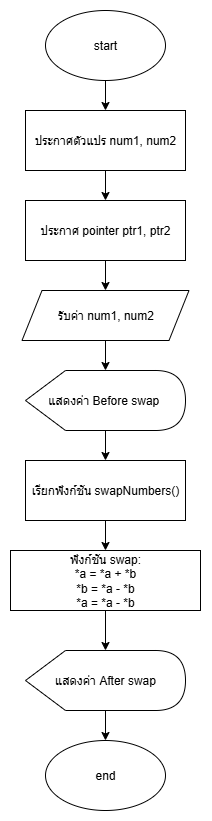

The diagram above was exported from draw.io. Its source (the exported page's mxGraphModel, read from the mxfile embedded in the PNG):
<mxGraphModel dx="831" dy="659" grid="1" gridSize="10" guides="1" tooltips="1" connect="1" arrows="1" fold="1" page="1" pageScale="1" pageWidth="827" pageHeight="1169" math="0" shadow="0">
  <root>
    <mxCell id="0" />
    <mxCell id="1" parent="0" />
    <mxCell id="GKDhshnFw8bmRvx21j7_-4" value="" style="edgeStyle=orthogonalEdgeStyle;rounded=0;orthogonalLoop=1;jettySize=auto;html=1;" edge="1" parent="1" source="GKDhshnFw8bmRvx21j7_-1" target="GKDhshnFw8bmRvx21j7_-3">
      <mxGeometry relative="1" as="geometry" />
    </mxCell>
    <mxCell id="GKDhshnFw8bmRvx21j7_-1" value="start" style="ellipse;whiteSpace=wrap;html=1;" vertex="1" parent="1">
      <mxGeometry x="353" y="60" width="120" height="70" as="geometry" />
    </mxCell>
    <mxCell id="GKDhshnFw8bmRvx21j7_-2" value="end" style="ellipse;whiteSpace=wrap;html=1;" vertex="1" parent="1">
      <mxGeometry x="353" y="790" width="120" height="70" as="geometry" />
    </mxCell>
    <mxCell id="GKDhshnFw8bmRvx21j7_-6" value="" style="edgeStyle=orthogonalEdgeStyle;rounded=0;orthogonalLoop=1;jettySize=auto;html=1;" edge="1" parent="1" source="GKDhshnFw8bmRvx21j7_-3" target="GKDhshnFw8bmRvx21j7_-5">
      <mxGeometry relative="1" as="geometry" />
    </mxCell>
    <mxCell id="GKDhshnFw8bmRvx21j7_-3" value="ประกาศตัวแปร num1, num2" style="rounded=0;whiteSpace=wrap;html=1;" vertex="1" parent="1">
      <mxGeometry x="333" y="160" width="160" height="60" as="geometry" />
    </mxCell>
    <mxCell id="GKDhshnFw8bmRvx21j7_-8" value="" style="edgeStyle=orthogonalEdgeStyle;rounded=0;orthogonalLoop=1;jettySize=auto;html=1;" edge="1" parent="1" source="GKDhshnFw8bmRvx21j7_-5" target="GKDhshnFw8bmRvx21j7_-7">
      <mxGeometry relative="1" as="geometry" />
    </mxCell>
    <mxCell id="GKDhshnFw8bmRvx21j7_-5" value="ประกาศ pointer ptr1, ptr2" style="rounded=0;whiteSpace=wrap;html=1;" vertex="1" parent="1">
      <mxGeometry x="333" y="250" width="160" height="60" as="geometry" />
    </mxCell>
    <mxCell id="GKDhshnFw8bmRvx21j7_-10" value="" style="edgeStyle=orthogonalEdgeStyle;rounded=0;orthogonalLoop=1;jettySize=auto;html=1;" edge="1" parent="1" source="GKDhshnFw8bmRvx21j7_-7" target="GKDhshnFw8bmRvx21j7_-9">
      <mxGeometry relative="1" as="geometry" />
    </mxCell>
    <mxCell id="GKDhshnFw8bmRvx21j7_-7" value="รับค่า num1, num2" style="shape=parallelogram;perimeter=parallelogramPerimeter;whiteSpace=wrap;html=1;fixedSize=1;" vertex="1" parent="1">
      <mxGeometry x="329.5" y="340" width="167" height="50" as="geometry" />
    </mxCell>
    <mxCell id="GKDhshnFw8bmRvx21j7_-12" value="" style="edgeStyle=orthogonalEdgeStyle;rounded=0;orthogonalLoop=1;jettySize=auto;html=1;" edge="1" parent="1" source="GKDhshnFw8bmRvx21j7_-9" target="GKDhshnFw8bmRvx21j7_-11">
      <mxGeometry relative="1" as="geometry" />
    </mxCell>
    <mxCell id="GKDhshnFw8bmRvx21j7_-9" value="แสดงค่า Before swap&amp;nbsp;" style="shape=display;whiteSpace=wrap;html=1;" vertex="1" parent="1">
      <mxGeometry x="333" y="420" width="160" height="60" as="geometry" />
    </mxCell>
    <mxCell id="GKDhshnFw8bmRvx21j7_-14" value="" style="edgeStyle=orthogonalEdgeStyle;rounded=0;orthogonalLoop=1;jettySize=auto;html=1;" edge="1" parent="1" source="GKDhshnFw8bmRvx21j7_-11" target="GKDhshnFw8bmRvx21j7_-13">
      <mxGeometry relative="1" as="geometry" />
    </mxCell>
    <mxCell id="GKDhshnFw8bmRvx21j7_-11" value="เรียกฟังก์ชัน swapNumbers()" style="rounded=0;whiteSpace=wrap;html=1;" vertex="1" parent="1">
      <mxGeometry x="333" y="510" width="160" height="60" as="geometry" />
    </mxCell>
    <mxCell id="GKDhshnFw8bmRvx21j7_-16" value="" style="edgeStyle=orthogonalEdgeStyle;rounded=0;orthogonalLoop=1;jettySize=auto;html=1;" edge="1" parent="1" source="GKDhshnFw8bmRvx21j7_-13" target="GKDhshnFw8bmRvx21j7_-15">
      <mxGeometry relative="1" as="geometry" />
    </mxCell>
    <mxCell id="GKDhshnFw8bmRvx21j7_-13" value="ฟังก์ชัน swap:&lt;div&gt;*a = *a + *b&lt;/div&gt;&lt;div&gt;*b = *a - *b&lt;/div&gt;&lt;div&gt;*a = *a - *b&lt;/div&gt;" style="rounded=0;whiteSpace=wrap;html=1;" vertex="1" parent="1">
      <mxGeometry x="318" y="600" width="190" height="60" as="geometry" />
    </mxCell>
    <mxCell id="GKDhshnFw8bmRvx21j7_-17" value="" style="edgeStyle=orthogonalEdgeStyle;rounded=0;orthogonalLoop=1;jettySize=auto;html=1;" edge="1" parent="1" source="GKDhshnFw8bmRvx21j7_-15" target="GKDhshnFw8bmRvx21j7_-2">
      <mxGeometry relative="1" as="geometry" />
    </mxCell>
    <mxCell id="GKDhshnFw8bmRvx21j7_-15" value="แสดงค่า After swap" style="shape=display;whiteSpace=wrap;html=1;" vertex="1" parent="1">
      <mxGeometry x="333" y="700" width="160" height="60" as="geometry" />
    </mxCell>
  </root>
</mxGraphModel>